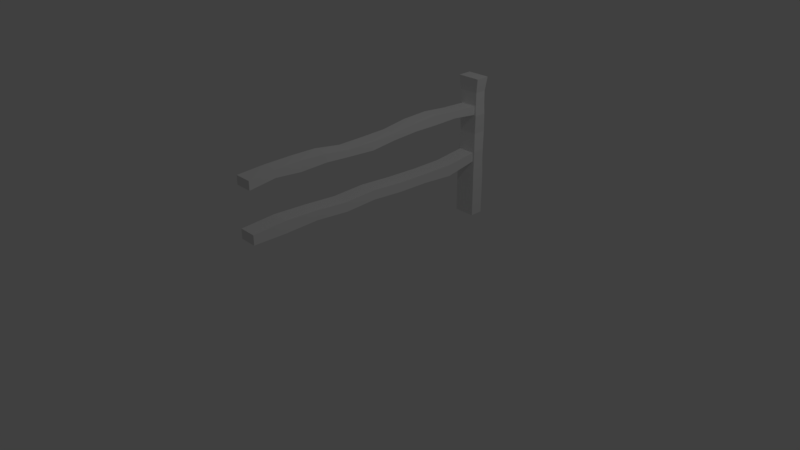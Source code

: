 # Source: Fence_B.blend  (saved by Blender 2.78.0; exported with 4.5.12 LTS)
import bpy
from mathutils import Matrix  # noqa: F401  (used for matrix-valued properties, if any)

bpy.ops.wm.read_factory_settings(use_empty=True)
scene = bpy.context.scene
scene.name = 'Scene'

# ---- collections
col_collection_1 = bpy.data.collections.new('Collection 1'); scene.collection.children.link(col_collection_1)

# ---- world
world_world = bpy.data.worlds.new('World'); scene.world = world_world
world_world.color = (0.05088, 0.05088, 0.05088)
world_world.use_sun_shadow = False
world_world.sun_shadow_jitter_overblur = 0.0
world_world.cycles.sampling_method = 'MANUAL'

# ---- cameras
cam_camera = bpy.data.cameras.new('Camera')
cam_camera.clip_end = 100.0
cam_camera.lens = 35.0
cam_camera.sensor_width = 32.0
cam_camera.sensor_height = 18.0
cam_camera.ortho_scale = 7.314
cam_camera.dof.focus_distance = 0.0
cam_camera.dof.aperture_fstop = 128.0

# ---- lights
light_lamp = bpy.data.lights.new('Lamp', 'POINT')
light_lamp.transmission_factor = 0.0
light_lamp.cutoff_distance = 30.0
light_lamp.energy = 100.0
light_lamp.shadow_buffer_clip_start = 1.001
light_lamp.shadow_soft_size = 0.1
light_lamp.shadow_maximum_resolution = 0.006
light_lamp.use_absolute_resolution = True

# ---- meshes
me_cube_004 = bpy.data.meshes.new('Cube.004')
me_cube_004.from_pydata([(-0.114, -1.79, 1.591), (-0.114, -1.79, 1.476), (0.114, -1.79, 1.591), (0.114, -1.79, 1.476), (-0.1156, -1.79, 0.9376), (0.1156, -1.79, 0.9376), (-0.1156, -1.79, 0.8095), (0.1156, -1.79, 0.8095), (-0.1164, 0.003211, 0.9332), (-0.1164, 0.003211, 0.8042), (0.1164, 0.003211, 0.8042), (0.1164, 0.003211, 0.9332), (0.11, 0.003211, 1.454), (-0.11, 0.003211, 1.454), (-0.11, 0.003211, 1.565), (0.11, 0.003211, 1.565), (-0.1191, -0.4452, 0.7849), (-0.1139, -0.8936, 0.8209), (-0.1158, -1.342, 0.8063), (0.1191, -0.4452, 0.7849), (0.1139, -0.8936, 0.8209), (0.1158, -1.342, 0.8063), (0.1191, -0.4452, 0.9151), (0.1139, -0.8936, 0.9495), (0.1158, -1.342, 0.9675), (-0.1158, -1.342, 0.9675), (-0.1139, -0.8936, 0.9495), (-0.1191, -0.4452, 0.9151), (0.09885, -0.3555, 1.47), (0.1116, -0.7142, 1.501), (0.1006, -1.073, 1.484), (0.1033, -1.432, 1.517), (-0.1033, -1.432, 1.517), (-0.1006, -1.073, 1.484), (-0.1116, -0.7142, 1.501), (-0.09885, -0.3555, 1.47), (-0.1033, -1.432, 1.617), (-0.1006, -1.073, 1.623), (-0.1116, -0.7142, 1.612), (-0.09885, -0.3555, 1.565), (0.1033, -1.432, 1.617), (0.1006, -1.073, 1.623), (0.1116, -0.7142, 1.612), (0.09885, -0.3555, 1.565), (-0.1475, 1.969, 0.4417), (-0.1596, 1.974, 1.972), (-0.1475, 1.784, 0.4417), (-0.1596, 1.779, 1.972), (0.1475, 1.969, 0.4417), (0.1596, 1.974, 1.972), (0.1475, 1.784, 0.4417), (0.1596, 1.779, 1.972), (-0.1413, 1.963, 0.9518), (-0.1413, 1.963, 1.462), (-0.1413, 1.79, 1.462), (-0.1413, 1.79, 0.9518), (0.1413, 1.79, 1.462), (0.1413, 1.79, 0.9518), (0.1413, 1.963, 1.462), (0.1413, 1.963, 0.9518), (-0.1345, 1.959, 1.605), (-0.1345, 1.795, 1.605), (0.1345, 1.795, 1.605), (0.1345, 1.959, 1.605), (-0.1413, 1.79, 0.7952), (0.1413, 1.79, 0.7952), (0.1413, 1.963, 0.7952), (-0.1413, 1.963, 0.7952), (-0.114, 1.79, 1.591), (-0.114, 1.79, 1.476), (0.114, 1.79, 1.591), (0.114, 1.79, 1.476), (-0.1156, 1.79, 0.9376), (0.1156, 1.79, 0.9376), (-0.1156, 1.79, 0.8095), (0.1156, 1.79, 0.8095), (-0.1275, 1.984, 1.207), (-0.1275, 1.802, 1.207), (0.1275, 1.802, 1.207), (0.1275, 1.984, 1.207), (-0.1328, 1.958, 1.779), (-0.1328, 1.796, 1.779), (0.1328, 1.796, 1.779), (0.1328, 1.958, 1.779), (-0.1452, 1.783, 0.6184), (0.1452, 1.783, 0.6184), (0.1452, 1.97, 0.6184), (-0.1452, 1.97, 0.6184), (-0.1191, 0.4453, 0.7732), (-0.1139, 0.8937, 0.7611), (-0.1158, 1.342, 0.7278), (0.1191, 0.4453, 0.7732), (0.1139, 0.8937, 0.7611), (0.1158, 1.342, 0.7278), (0.1191, 0.4453, 0.9035), (0.1139, 0.8937, 0.8896), (0.1158, 1.342, 0.889), (-0.1158, 1.342, 0.889), (-0.1139, 0.8937, 0.8896), (-0.1191, 0.4453, 0.9035), (-0.1475, 1.787, 0.009433), (-0.1475, 1.967, 0.009433), (0.1475, 1.787, 0.009433), (0.1475, 1.967, 0.009433), (0.09885, 0.3556, 1.486), (0.1116, 0.7143, 1.513), (0.1006, 1.073, 1.504), (0.1033, 1.432, 1.511), (-0.1033, 1.432, 1.511), (-0.1006, 1.073, 1.504), (-0.1116, 0.7143, 1.513), (-0.09885, 0.3556, 1.486), (-0.1033, 1.432, 1.61), (-0.1006, 1.073, 1.643), (-0.1116, 0.7143, 1.623), (-0.09885, 0.3556, 1.58), (0.1033, 1.432, 1.61), (0.1006, 1.073, 1.643), (0.1116, 0.7143, 1.623), (0.09885, 0.3556, 1.58)], [], [(5, 4, 6, 7), (1, 3, 2, 0), (31, 3, 1, 32), (32, 1, 0, 36), (36, 0, 2, 40), (40, 2, 3, 31), (27, 8, 9, 16), (16, 9, 10, 19), (19, 10, 11, 22), (22, 11, 8, 27), (5, 24, 25, 4), (24, 23, 26, 25), (23, 22, 27, 26), (7, 21, 24, 5), (21, 20, 23, 24), (20, 19, 22, 23), (6, 18, 21, 7), (18, 17, 20, 21), (17, 16, 19, 20), (4, 25, 18, 6), (25, 26, 17, 18), (26, 27, 16, 17), (15, 43, 28, 12), (43, 42, 29, 28), (42, 41, 30, 29), (41, 40, 31, 30), (14, 39, 43, 15), (39, 38, 42, 43), (38, 37, 41, 42), (37, 36, 40, 41), (13, 35, 39, 14), (35, 34, 38, 39), (34, 33, 37, 38), (33, 32, 36, 37), (12, 28, 35, 13), (28, 29, 34, 35), (29, 30, 33, 34), (30, 31, 32, 33), (62, 70, 71, 56), (80, 81, 47, 45), (81, 82, 51, 47), (82, 83, 49, 51), (83, 80, 45, 49), (48, 103, 101, 44), (51, 49, 45, 47), (66, 67, 52, 59), (79, 76, 53, 58), (65, 66, 59, 57), (78, 79, 58, 56), (64, 74, 72, 55), (77, 78, 56, 54), (67, 64, 55, 52), (76, 77, 54, 53), (58, 53, 60, 63), (56, 58, 63, 62), (53, 54, 61, 60), (87, 84, 64, 67), (84, 85, 65, 64), (85, 86, 66, 65), (86, 87, 67, 66), (56, 71, 69, 54), (54, 69, 68, 61), (61, 68, 70, 62), (65, 75, 74, 64), (57, 73, 75, 65), (55, 72, 73, 57), (107, 108, 69, 71), (108, 112, 68, 69), (112, 116, 70, 68), (116, 107, 71, 70), (8, 99, 88, 9), (11, 94, 99, 8), (10, 91, 94, 11), (9, 88, 91, 10), (52, 55, 77, 76), (55, 57, 78, 77), (57, 59, 79, 78), (59, 52, 76, 79), (63, 60, 80, 83), (62, 63, 83, 82), (61, 62, 82, 81), (60, 61, 81, 80), (48, 44, 87, 86), (50, 48, 86, 85), (46, 50, 85, 84), (44, 46, 84, 87), (73, 72, 97, 96), (96, 97, 98, 95), (95, 98, 99, 94), (75, 73, 96, 93), (93, 96, 95, 92), (92, 95, 94, 91), (74, 75, 93, 90), (90, 93, 92, 89), (89, 92, 91, 88), (72, 74, 90, 97), (97, 90, 89, 98), (98, 89, 88, 99), (100, 101, 103, 102), (46, 100, 102, 50), (44, 101, 100, 46), (50, 102, 103, 48), (12, 104, 119, 15), (119, 104, 105, 118), (118, 105, 106, 117), (117, 106, 107, 116), (13, 111, 104, 12), (115, 119, 118, 114), (114, 118, 117, 113), (113, 117, 116, 112), (14, 115, 111, 13), (111, 115, 114, 110), (110, 114, 113, 109), (109, 113, 112, 108), (15, 119, 115, 14), (104, 111, 110, 105), (105, 110, 109, 106), (106, 109, 108, 107)])
me_cube_004.use_remesh_preserve_volume = False
me_cube_004.use_remesh_preserve_attributes = False
me_cube_004.use_mirror_vertex_groups = False
me_cube_004.update()

# ---- objects
ob_cube_002 = bpy.data.objects.new('Cube.002', me_cube_004)
ob_lamp = bpy.data.objects.new('Lamp', light_lamp)
ob_camera = bpy.data.objects.new('Camera', cam_camera)

# ---- transforms, parenting, visibility, modifiers, constraints
ob_cube_002.location = (0.0, 0.0, 0.0)
ob_cube_002.lineart.crease_threshold = 0.0
ob_lamp.location = (4.076, 1.005, 5.904)
ob_lamp.rotation_euler = (0.6503, 0.05522, 1.866)
ob_lamp.lock_rotations_4d = False
ob_lamp.empty_display_type = 'ARROWS'
ob_lamp.color = (0.0, 0.0, 0.0, 0.0)
ob_lamp.lineart.crease_threshold = 0.0
ob_camera.location = (7.481, -6.508, 5.344)
ob_camera.rotation_euler = (1.109, 0.0, 0.8149)
ob_camera.lock_rotations_4d = False
ob_camera.empty_display_type = 'ARROWS'
ob_camera.color = (0.0, 0.0, 0.0, 0.0)
ob_camera.display_type = 'WIRE'
ob_camera.lineart.crease_threshold = 0.0

# ---- collection membership
col_collection_1.objects.link(ob_cube_002)
col_collection_1.objects.link(ob_lamp)
col_collection_1.objects.link(ob_camera)

# ---- scene / render settings (as saved in the file)
scene.camera = ob_camera
scene.frame_start = 1; scene.frame_end = 250; scene.frame_set(1)
scene.render.engine = 'BLENDER_EEVEE_NEXT'
scene.render.resolution_percentage = 50
scene.render.dither_intensity = 0.0
scene.cycles.use_denoising = False
scene.cycles.samples = 128
scene.cycles.sampling_pattern = 'TABULATED_SOBOL'
scene.cycles.light_sampling_threshold = 0.0
scene.cycles.use_adaptive_sampling = False
scene.cycles.use_light_tree = False
scene.cycles.blur_glossy = 0.0
scene.cycles.sample_clamp_indirect = 0.0
scene.view_settings.view_transform = 'Standard'
bpy.context.view_layer.update()
